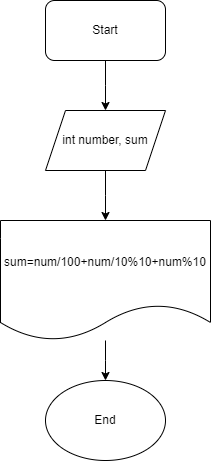

The diagram above was exported from draw.io. Its source (the exported page's mxGraphModel, read from the mxfile embedded in the PNG):
<mxGraphModel dx="880" dy="470" grid="1" gridSize="10" guides="1" tooltips="1" connect="1" arrows="1" fold="1" page="1" pageScale="1" pageWidth="827" pageHeight="1169" math="0" shadow="0">
  <root>
    <mxCell id="0" />
    <mxCell id="1" parent="0" />
    <mxCell id="LeBo5CtgMG4GgaGt77lY-2" style="edgeStyle=orthogonalEdgeStyle;rounded=0;orthogonalLoop=1;jettySize=auto;html=1;" parent="1" source="LeBo5CtgMG4GgaGt77lY-1" edge="1">
      <mxGeometry relative="1" as="geometry">
        <mxPoint x="380" y="130" as="targetPoint" />
      </mxGeometry>
    </mxCell>
    <mxCell id="LeBo5CtgMG4GgaGt77lY-1" value="Start" style="rounded=1;whiteSpace=wrap;html=1;" parent="1" vertex="1">
      <mxGeometry x="320" y="20" width="120" height="60" as="geometry" />
    </mxCell>
    <mxCell id="LeBo5CtgMG4GgaGt77lY-4" style="edgeStyle=orthogonalEdgeStyle;rounded=0;orthogonalLoop=1;jettySize=auto;html=1;" parent="1" source="LeBo5CtgMG4GgaGt77lY-3" edge="1">
      <mxGeometry relative="1" as="geometry">
        <mxPoint x="380" y="240" as="targetPoint" />
      </mxGeometry>
    </mxCell>
    <mxCell id="LeBo5CtgMG4GgaGt77lY-3" value="int number, sum" style="shape=parallelogram;perimeter=parallelogramPerimeter;whiteSpace=wrap;html=1;fixedSize=1;" parent="1" vertex="1">
      <mxGeometry x="320" y="130" width="120" height="60" as="geometry" />
    </mxCell>
    <mxCell id="tiOCxbRhOdk_Ui0jg6jU-1" style="edgeStyle=orthogonalEdgeStyle;rounded=0;orthogonalLoop=1;jettySize=auto;html=1;" parent="1" source="LeBo5CtgMG4GgaGt77lY-7" edge="1">
      <mxGeometry relative="1" as="geometry">
        <mxPoint x="380" y="400" as="targetPoint" />
      </mxGeometry>
    </mxCell>
    <mxCell id="LeBo5CtgMG4GgaGt77lY-7" value="sum=num/100+num/10%10+num%10" style="shape=document;whiteSpace=wrap;html=1;boundedLbl=1;" parent="1" vertex="1">
      <mxGeometry x="275" y="240" width="210" height="120" as="geometry" />
    </mxCell>
    <mxCell id="tiOCxbRhOdk_Ui0jg6jU-2" value="End" style="ellipse;whiteSpace=wrap;html=1;" parent="1" vertex="1">
      <mxGeometry x="320" y="400" width="120" height="80" as="geometry" />
    </mxCell>
  </root>
</mxGraphModel>